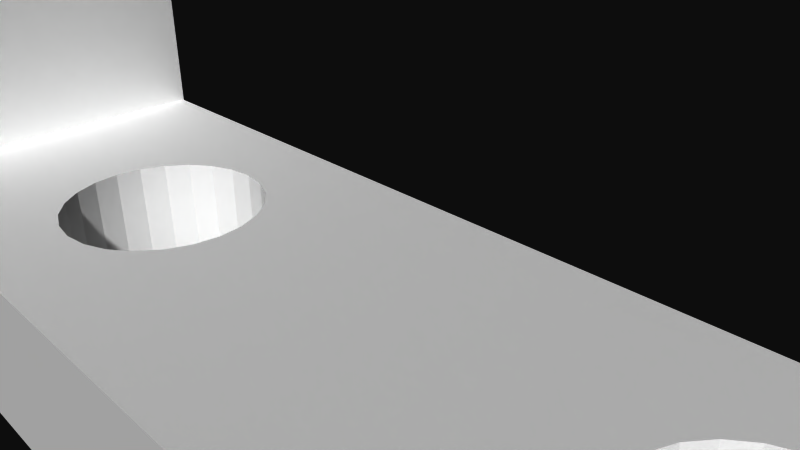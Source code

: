 # Source: 12252.blend  (saved by Blender 2.72.0; exported with 4.5.12 LTS)
import bpy
from mathutils import Matrix  # noqa: F401  (used for matrix-valued properties, if any)

bpy.ops.wm.read_factory_settings(use_empty=True)
scene = bpy.context.scene
scene.name = 'Scene'

# ---- collections
col_collection_1 = bpy.data.collections.new('Collection 1'); scene.collection.children.link(col_collection_1)

# ---- materials (node trees are filled in below, after node groups)
mat_material = bpy.data.materials.new('Material')
mat_material.alpha_threshold = 0.0
mat_material.use_transparent_shadow = False
mat_material.diffuse_color = (1.0, 1.0, 1.0, 1.0)
mat_material.specular_color = (0.902, 0.902, 0.902)
mat_material.roughness = 0.5

# ---- material node trees

# ---- world
world_world = bpy.data.worlds.new('World'); scene.world = world_world
world_world.color = (0.05088, 0.05088, 0.05088)
world_world.use_sun_shadow = False
world_world.sun_shadow_jitter_overblur = 0.0
world_world.cycles.sampling_method = 'MANUAL'
world_world.cycles.sample_map_resolution = 256

# ---- cameras
cam_camera = bpy.data.cameras.new('Camera')
cam_camera.clip_end = 100.0
cam_camera.lens = 35.0
cam_camera.sensor_width = 32.0
cam_camera.sensor_height = 18.0
cam_camera.ortho_scale = 7.314
cam_camera.dof.focus_distance = 0.0
cam_camera.dof.aperture_fstop = 128.0

# ---- meshes
me_model = bpy.data.meshes.new('Model')
me_model.from_pydata([(12.12, 0.0, -1.274), (12.12, 0.0, 4.314), (12.16, -0.3501, 4.314), (12.19, -0.4351, -0.8387), (12.36, -0.7784, -0.4954), (12.3, -0.6763, 4.314), (12.61, -1.046, -0.2275), (12.51, -0.9564, 4.314), (12.86, -1.207, -0.06715), (12.79, -1.171, 4.314), (13.1, -1.302, 0.02839), (13.12, -1.306, 4.314), (13.29, -1.34, 0.06667), (13.7, -1.333, 0.05873), (13.47, -1.353, 0.07874), (13.47, -1.353, 4.314), (13.94, -1.269, -0.005285), (13.82, -1.306, 4.314), (14.17, -1.157, -0.1165), (14.15, -1.171, 4.314), (14.38, -1.001, -0.2733), (14.43, -0.9564, 4.314), (14.56, -0.8052, -0.4686), (14.69, -0.5828, -0.6911), (14.64, -0.6763, 4.314), (14.78, -0.3468, -0.927), (14.78, -0.3501, 4.314), (14.81, -0.171, -1.103), (14.82, 0.0, -1.274), (14.82, 0.0, 4.314), (-14.82, 0.0, -1.274), (-14.82, 0.0, 4.314), (-14.78, -0.3501, 4.314), (-14.75, -0.4351, -0.8387), (-14.58, -0.7784, -0.4954), (-14.64, -0.6763, 4.314), (-14.33, -1.046, -0.2275), (-14.43, -0.9564, 4.314), (-14.08, -1.207, -0.06715), (-14.15, -1.171, 4.314), (-13.84, -1.302, 0.02839), (-13.82, -1.306, 4.314), (-13.65, -1.34, 0.06667), (-13.24, -1.333, 0.05873), (-13.47, -1.353, 0.07874), (-13.47, -1.353, 4.314), (-13.0, -1.269, -0.005285), (-13.12, -1.306, 4.314), (-12.77, -1.157, -0.1165), (-12.79, -1.171, 4.314), (-12.56, -1.001, -0.2733), (-12.51, -0.9564, 4.314), (-12.38, -0.8052, -0.4686), (-12.25, -0.5828, -0.6911), (-12.3, -0.6763, 4.314), (-12.16, -0.3468, -0.927), (-12.16, -0.3501, 4.314), (-12.13, -0.171, -1.103), (-12.12, 0.0, -1.274), (-12.12, 0.0, 4.314), (-14.43, 3.289, -2.23), (-14.43, -3.289, -2.23), (-14.15, -3.289, -2.445), (-14.15, 3.289, -2.445), (-13.82, -3.289, -2.58), (-13.82, 3.289, -2.58), (-13.47, 3.289, 0.07874), (-13.47, 1.353, 0.07874), (-13.7, 1.333, 0.05873), (-13.82, 3.289, 0.03265), (-13.47, -3.289, -2.626), (-13.47, 3.289, -2.626), (-14.78, -3.289, -0.9237), (-14.82, -3.289, -1.274), (-14.64, -3.289, -0.5975), (-13.47, -3.289, 0.07874), (-13.94, 1.269, -0.005285), (-14.15, 3.289, -0.1025), (-14.17, 1.157, -0.1165), (-13.82, -3.289, 0.03265), (-14.43, 3.289, -0.3174), (-14.38, 1.001, -0.2733), (-14.15, -3.289, -0.1025), (-14.64, 3.289, -0.5975), (-14.56, 0.8052, -0.4686), (-14.43, -3.289, -0.3174), (-14.78, 3.289, -0.9237), (-14.69, 0.5828, -0.6911), (-14.78, 0.3468, -0.927), (-14.82, 3.289, -1.274), (-14.81, 0.171, -1.103), (-14.78, 3.289, -1.624), (-14.78, -3.289, -1.624), (-14.64, -3.289, -1.95), (-14.64, 3.289, -1.95), (12.51, 3.289, -2.23), (12.51, -3.289, -2.23), (12.79, -3.289, -2.445), (12.79, 3.289, -2.445), (13.12, -3.289, -2.58), (13.12, 3.289, -2.58), (13.47, 3.289, 0.07874), (13.47, 1.353, 0.07874), (13.24, 1.333, 0.05873), (13.12, 3.289, 0.03265), (13.47, -3.289, -2.626), (13.47, 3.289, -2.626), (12.16, -3.289, -0.9237), (12.12, -3.289, -1.274), (12.3, -3.289, -0.5975), (13.47, -3.289, 0.07874), (13.0, 1.269, -0.005285), (12.79, 3.289, -0.1025), (12.77, 1.157, -0.1165), (13.12, -3.289, 0.03265), (12.51, 3.289, -0.3174), (12.56, 1.001, -0.2733), (12.79, -3.289, -0.1025), (12.3, 3.289, -0.5975), (12.38, 0.8052, -0.4686), (12.51, -3.289, -0.3174), (12.16, 3.289, -0.9237), (12.25, 0.5828, -0.6911), (12.16, 0.3468, -0.927), (12.12, 3.289, -1.274), (12.13, 0.171, -1.103), (12.16, 3.289, -1.624), (12.16, -3.289, -1.624), (12.3, -3.289, -1.95), (12.3, 3.289, -1.95), (7.358, 0.0, 4.314), (7.358, 0.0, 1.139), (7.297, -0.4602, 1.139), (7.297, -0.4602, 4.314), (7.119, -0.889, 4.314), (7.119, -0.889, 1.139), (6.837, -1.257, 4.314), (6.837, -1.257, 1.139), (6.469, -1.54, 4.314), (6.469, -1.54, 1.139), (6.04, -1.717, 4.314), (6.04, -1.717, 1.139), (5.58, -1.778, 4.314), (5.58, -1.778, 1.139), (5.119, -1.717, 4.314), (5.119, -1.717, 1.139), (4.691, -1.54, 4.314), (4.322, -1.257, 4.314), (4.691, -1.54, 1.139), (4.04, -0.889, 4.314), (4.322, -1.257, 1.139), (3.862, -0.4602, 4.314), (4.04, -0.889, 1.139), (3.802, 0.0, 4.314), (3.862, -0.4602, 1.139), (3.802, 0.0, 1.139), (-3.802, 0.0, 4.314), (-3.802, 0.0, 1.139), (-3.862, -0.4602, 1.139), (-3.862, -0.4602, 4.314), (-4.04, -0.889, 4.314), (-4.04, -0.889, 1.139), (-4.322, -1.257, 4.314), (-4.322, -1.257, 1.139), (-4.691, -1.54, 4.314), (-4.691, -1.54, 1.139), (-5.119, -1.717, 4.314), (-5.119, -1.717, 1.139), (-5.58, -1.778, 4.314), (-5.58, -1.778, 1.139), (-6.04, -1.717, 4.314), (-6.04, -1.717, 1.139), (-6.469, -1.54, 4.314), (-6.837, -1.257, 4.314), (-6.469, -1.54, 1.139), (-7.119, -0.889, 4.314), (-6.837, -1.257, 1.139), (-7.297, -0.4602, 4.314), (-7.119, -0.889, 1.139), (-7.358, 0.0, 4.314), (-7.297, -0.4602, 1.139), (-7.358, 0.0, 1.139), (-16.51, -3.289, 4.314), (-16.51, 3.289, 4.314), (-16.51, -3.289, -4.314), (-16.51, 3.289, -4.314), (-3.862, 0.4602, 4.314), (4.04, 0.889, 4.314), (-4.04, 0.889, 4.314), (16.51, -3.289, 4.314), (-12.51, 0.9564, 4.314), (-6.837, 1.257, 4.314), (-12.79, 1.171, 4.314), (-6.469, 1.54, 4.314), (12.16, 0.3501, 4.314), (-13.12, 1.306, 4.314), (-4.322, 1.257, 4.314), (4.322, 1.257, 4.314), (4.691, 1.54, 4.314), (12.3, 0.6763, 4.314), (7.297, 0.4602, 4.314), (-4.691, 1.54, 4.314), (12.51, 0.9564, 4.314), (7.119, 0.889, 4.314), (-5.119, 1.717, 4.314), (5.119, 1.717, 4.314), (12.79, 1.171, 4.314), (6.837, 1.257, 4.314), (-13.47, 1.353, 4.314), (13.12, 1.306, 4.314), (6.469, 1.54, 4.314), (-13.82, 1.306, 4.314), (-14.15, 1.171, 4.314), (-14.43, 0.9564, 4.314), (16.51, 3.289, 4.314), (-14.64, 0.6763, 4.314), (-14.78, 0.3501, 4.314), (-6.04, 1.717, 4.314), (-5.58, 1.778, 4.314), (6.04, 1.717, 4.314), (5.58, 1.778, 4.314), (14.78, 0.3501, 4.314), (14.64, 0.6763, 4.314), (14.43, 0.9564, 4.314), (14.15, 1.171, 4.314), (13.82, 1.306, 4.314), (13.47, 1.353, 4.314), (-12.16, 0.3501, 4.314), (-7.297, 0.4602, 4.314), (-7.119, 0.889, 4.314), (-12.3, 0.6763, 4.314), (3.862, 0.4602, 4.314), (16.51, -3.289, -4.314), (16.51, 3.289, -4.314), (10.43, -3.289, -4.314), (10.43, 3.289, -4.314), (10.43, -3.289, 1.139), (10.43, 3.289, 1.139), (-3.862, 0.4602, 1.139), (3.862, 0.4602, 1.139), (-10.43, -3.289, 1.139), (-4.04, 0.889, 1.139), (4.04, 0.889, 1.139), (-4.322, 1.257, 1.139), (4.322, 1.257, 1.139), (-10.43, 3.289, 1.139), (-7.297, 0.4602, 1.139), (4.691, 1.54, 1.139), (-4.691, 1.54, 1.139), (-7.119, 0.889, 1.139), (-6.837, 1.257, 1.139), (-6.469, 1.54, 1.139), (-6.04, 1.717, 1.139), (-5.58, 1.778, 1.139), (6.04, 1.717, 1.139), (5.58, 1.778, 1.139), (6.469, 1.54, 1.139), (6.837, 1.257, 1.139), (7.119, 0.889, 1.139), (7.297, 0.4602, 1.139), (-5.119, 1.717, 1.139), (5.119, 1.717, 1.139), (-10.43, -3.289, -4.314), (-10.43, 3.289, -4.314), (13.82, 3.289, -2.58), (14.15, 3.289, -2.445), (14.43, 3.289, -2.23), (14.64, 3.289, -1.95), (-13.12, 3.289, -2.58), (-12.79, 3.289, -2.445), (-12.51, 3.289, -2.23), (14.78, 3.289, -1.624), (-12.3, 3.289, -1.95), (14.82, 3.289, -1.274), (-12.16, 3.289, -1.624), (14.78, 3.289, -0.9237), (-12.12, 3.289, -1.274), (14.64, 3.289, -0.5975), (14.43, 3.289, -0.3174), (14.15, 3.289, -0.1025), (13.82, 3.289, 0.03265), (-12.16, 3.289, -0.9237), (-12.3, 3.289, -0.5975), (-12.51, 3.289, -0.3174), (-12.79, 3.289, -0.1025), (-13.12, 3.289, 0.03265), (13.82, -3.289, -2.58), (14.15, -3.289, -2.445), (14.43, -3.289, -2.23), (14.64, -3.289, -1.95), (14.78, -3.289, -1.624), (-13.12, -3.289, -2.58), (-12.79, -3.289, -2.445), (-12.51, -3.289, -2.23), (-12.3, -3.289, -1.95), (14.82, -3.289, -1.274), (14.78, -3.289, -0.9237), (-12.16, -3.289, -1.624), (14.64, -3.289, -0.5975), (14.43, -3.289, -0.3174), (14.15, -3.289, -0.1025), (13.82, -3.289, 0.03265), (-12.12, -3.289, -1.274), (-12.16, -3.289, -0.9237), (-12.3, -3.289, -0.5975), (-12.51, -3.289, -0.3174), (-12.79, -3.289, -0.1025), (-13.12, -3.289, 0.03265), (13.65, 1.34, 0.06667), (14.75, 0.4351, -0.8387), (14.58, 0.7784, -0.4954), (14.33, 1.046, -0.2275), (14.08, 1.207, -0.06715), (13.84, 1.302, 0.02839), (-13.29, 1.34, 0.06667), (-12.19, 0.4351, -0.8387), (-12.36, 0.7784, -0.4954), (-12.61, 1.046, -0.2275), (-12.86, 1.207, -0.06715), (-13.1, 1.302, 0.02839)], [], [(33, 30, 31, 32), (33, 32, 35, 34), (6, 4, 7), (4, 5, 7), (317, 190, 192, 318), (315, 58, 59, 227), (12, 10, 11), (13, 301, 110, 14), (314, 195, 208, 67), (16, 13, 17), (76, 211, 212, 78), (78, 212, 213, 81), (213, 215, 84, 81), (23, 22, 24), (87, 215, 216, 88), (121, 123, 125, 124), (28, 27, 29), (309, 28, 29, 221), (51, 54, 52, 50), (36, 34, 37), (34, 35, 37), (6, 7, 9, 8), (318, 192, 195, 319), (42, 40, 41), (15, 17, 13, 14), (110, 114, 12, 14), (46, 43, 47), (16, 17, 19, 18), (18, 20, 299, 300), (21, 24, 22, 20), (53, 52, 54), (296, 298, 23, 25), (216, 31, 90, 88), (58, 57, 59), (111, 209, 206, 113), (171, 174, 172, 170), (273, 28, 309, 275), (52, 304, 305, 50), (101, 280, 308, 102), (69, 68, 76), (194, 1, 125, 123), (40, 42, 79), (318, 319, 285, 284), (112, 113, 116, 115), (311, 312, 279, 278), (22, 298, 299, 20), (34, 36, 85), (122, 123, 121, 118), (83, 84, 87), (34, 85, 74), (27, 295, 296, 25), (89, 90, 30), (37, 35, 32, 31, 216, 183, 182, 45, 41, 39), (268, 71, 70, 291), (248, 243, 196, 201), (69, 66, 67, 68), (73, 30, 33, 72), (74, 72, 33, 34), (66, 285, 314, 67), (104, 103, 111), (48, 306, 307, 46), (10, 12, 114), (312, 224, 225, 313), (48, 50, 305, 306), (317, 318, 284, 283), (4, 6, 120), (303, 304, 53, 55), (118, 119, 122), (4, 120, 109), (57, 302, 303, 55), (124, 125, 0), (0, 108, 127, 126, 124), (303, 302, 262, 240, 305, 304), (268, 291, 292, 269), (141, 143, 142, 140), (239, 242, 187, 231), (200, 259, 131, 130), (98, 95, 96, 97), (65, 63, 62, 64), (260, 248, 201, 204), (136, 137, 139, 138), (299, 298, 296, 295, 290, 289, 288, 287, 286, 232, 189, 182, 184, 262, 302, 297, 294, 293, 292, 291, 70, 64, 62, 61, 93, 92, 73, 72, 74, 85, 82, 79, 75, 307, 306, 305, 240, 236, 117, 114, 110, 301, 300), (100, 98, 97, 99), (181, 246, 228, 179), (196, 243, 241, 188), (236, 237, 235, 234), (207, 257, 258, 203), (132, 135, 134, 133), (264, 106, 105, 286), (133, 130, 131, 132), (253, 260, 204, 218), (108, 107, 109, 120, 117, 236, 234, 232, 286, 105, 99, 97, 96, 128, 127), (2, 1, 194, 199, 202, 206, 209, 214, 183, 216, 215, 213, 212, 211, 208, 195, 192, 190, 230, 229, 191, 193, 217, 218, 204, 201, 196, 188, 186, 156, 159, 160, 162, 164, 166, 168, 170, 172, 49, 47, 45, 182, 189, 142, 144, 146, 147, 149, 151, 153, 231, 187, 197, 198, 205, 220, 219, 210, 207, 203, 200, 130, 133), (18, 19, 21, 20), (158, 161, 160, 159), (186, 238, 157, 156), (167, 169, 168, 166), (250, 251, 193, 191), (30, 73, 92, 91, 89), (134, 135, 137, 136), (136, 138, 140, 142, 189, 214, 209, 226, 225, 224, 223, 222, 221, 29, 26, 24, 21, 19, 17, 15, 11, 9, 7, 5, 2, 133, 134), (267, 289, 290, 271), (246, 249, 229, 228), (263, 245, 240, 262), (178, 180, 177, 175), (258, 259, 200, 203), (266, 288, 289, 267), (274, 297, 302, 58, 276), (63, 60, 61, 62), (243, 248, 247, 244, 242, 239, 155, 154, 152, 150, 148, 145, 143, 141, 139, 137, 135, 132, 131, 259, 258, 257, 237, 236, 240, 245, 246, 181, 180, 178, 176, 174, 171, 169, 167, 165, 163, 161, 158, 157, 238, 241), (94, 91, 92, 93), (106, 100, 99, 105), (244, 247, 198, 197), (292, 293, 270, 269), (162, 163, 165, 164), (251, 252, 217, 193), (148, 150, 147, 146), (233, 214, 189, 232), (287, 288, 266, 265), (272, 294, 297, 274), (254, 256, 210, 219), (233, 235, 100, 106, 264), (172, 173, 175, 177, 179, 228, 229, 230, 227, 59, 56, 54, 51, 49), (255, 254, 219, 220), (129, 126, 127, 128), (160, 161, 163, 162), (60, 94, 93, 61), (260, 253, 252, 251, 250, 249, 246, 245, 237, 257, 256, 254, 255, 261, 247, 248), (142, 143, 145, 144), (155, 239, 231, 153), (176, 178, 175, 173), (256, 257, 207, 210), (145, 148, 146, 144), (164, 165, 167, 166), (71, 65, 64, 70), (261, 255, 220, 205), (154, 155, 153, 151), (252, 253, 218, 217), (269, 270, 272, 274, 276, 263, 185, 91, 94, 60, 63, 65, 71, 268), (264, 286, 287, 265), (138, 139, 141, 140), (265, 266, 267, 271, 273, 275, 277, 278, 279, 280, 101, 104, 112, 115, 118, 121, 124, 126, 129, 95, 98, 100, 235, 237, 245, 263, 276, 281, 282, 283, 284, 285, 66, 69, 77, 80, 83, 86, 89, 91, 185, 183, 214, 233, 264), (150, 152, 149, 147), (159, 156, 157, 158), (270, 293, 294, 272), (180, 181, 179, 177), (184, 185, 263, 262), (249, 250, 191, 229), (247, 261, 205, 198), (95, 129, 128, 96), (36, 37, 39, 38), (13, 16, 301), (76, 78, 77, 69), (152, 154, 151, 149), (43, 307, 75, 44), (23, 24, 26, 25), (282, 281, 315, 316), (234, 235, 233, 232), (174, 176, 173, 172), (271, 290, 295, 28, 273), (27, 28, 295), (242, 244, 197, 187), (87, 88, 86, 83), (12, 11, 15, 14), (278, 277, 310), (22, 23, 298), (309, 221, 222, 310), (278, 310, 311), (115, 116, 119, 118), (79, 82, 38, 40), (77, 78, 81, 80), (280, 313, 308), (75, 79, 42, 44), (43, 46, 307), (18, 300, 301, 16), (104, 101, 102, 103), (108, 0, 3, 107), (241, 238, 186, 188), (168, 169, 171, 170), (109, 107, 3, 4), (183, 185, 184, 182), (57, 58, 302), (226, 209, 103, 102), (86, 88, 90, 89), (283, 282, 316), (52, 53, 304), (82, 85, 36, 38), (283, 316, 317), (80, 81, 84, 83), (114, 117, 8, 10), (312, 313, 280, 279), (285, 319, 314), (3, 0, 1, 2), (3, 2, 5, 4), (317, 316, 190), (316, 230, 190), (311, 223, 224, 312), (8, 9, 11, 10), (314, 319, 195), (308, 225, 226, 102), (45, 47, 43, 44), (76, 68, 211), (111, 113, 112, 104), (113, 206, 202, 116), (202, 199, 119, 116), (87, 84, 215), (122, 199, 194, 123), (26, 29, 27, 25), (30, 90, 31), (276, 58, 315, 281), (315, 227, 230, 316), (311, 310, 223), (310, 222, 223), (117, 120, 6, 8), (38, 39, 41, 40), (308, 313, 225), (42, 41, 45, 44), (208, 211, 68, 67), (111, 103, 209), (46, 47, 49, 48), (48, 49, 51, 50), (277, 275, 309, 310), (122, 119, 199), (53, 54, 56, 55), (56, 59, 57, 55), (0, 125, 1)])
me_model.materials.append(mat_material)
me_model.use_remesh_preserve_volume = False
me_model.use_remesh_preserve_attributes = False
me_model.use_mirror_vertex_groups = False
me_model.update()

# ---- objects
ob_model = bpy.data.objects.new('Model', me_model)
ob_camera = bpy.data.objects.new('Camera', cam_camera)

# ---- transforms, parenting, visibility, modifiers, constraints
ob_model.location = (0.0, 0.0, 0.0)
ob_model.rotation_euler = (3.142, -0.0, 0.0)
ob_model.lineart.crease_threshold = 0.0
ob_camera.location = (7.481, -6.508, 5.344)
ob_camera.rotation_euler = (1.109, 0.01082, 0.8149)
ob_camera.lock_rotations_4d = False
ob_camera.empty_display_type = 'ARROWS'
ob_camera.color = (0.0, 0.0, 0.0, 0.0)
ob_camera.display_type = 'WIRE'
ob_camera.lineart.crease_threshold = 0.0

# ---- collection membership
col_collection_1.objects.link(ob_model)
col_collection_1.objects.link(ob_camera)

# ---- scene / render settings (as saved in the file)
scene.camera = ob_camera
scene.frame_start = 1; scene.frame_end = 250; scene.frame_set(1)
scene.render.engine = 'BLENDER_EEVEE_NEXT'
scene.render.resolution_percentage = 50
scene.render.dither_intensity = 0.0
scene.cycles.use_denoising = False
scene.cycles.samples = 10
scene.cycles.sampling_pattern = 'TABULATED_SOBOL'
scene.cycles.light_sampling_threshold = 0.0
scene.cycles.use_adaptive_sampling = False
scene.cycles.use_light_tree = False
scene.cycles.blur_glossy = 0.0
scene.cycles.pixel_filter_type = 'GAUSSIAN'
scene.cycles.sample_clamp_indirect = 0.0
scene.view_settings.view_transform = 'Raw'
bpy.context.view_layer.update()

# ---- added for rendering (the .blend has no usable light): sun
light_auto_sun = bpy.data.lights.new('AutoSun', 'SUN')
light_auto_sun.energy = 3.0
light_auto_sun.angle = 0.0523599
ob_auto_sun = bpy.data.objects.new('AutoSun', light_auto_sun)
scene.collection.objects.link(ob_auto_sun)
ob_auto_sun.rotation_euler = (0.872665, 0.174533, 0.523599)
bpy.context.view_layer.update()
